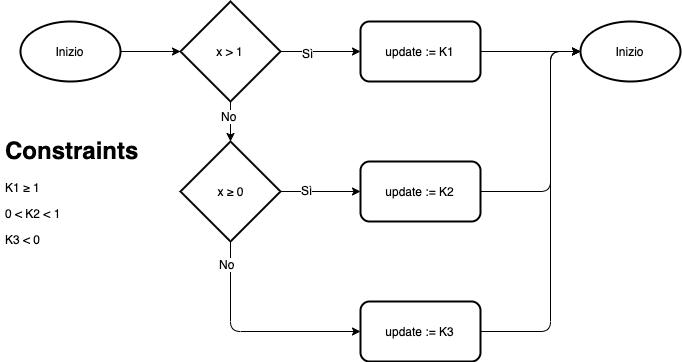

The diagram above was exported from draw.io. Its source (the exported page's mxGraphModel, read from the mxfile embedded in the PNG):
<mxGraphModel dx="932" dy="666" grid="1" gridSize="10" guides="1" tooltips="1" connect="1" arrows="1" fold="1" page="1" pageScale="1" pageWidth="1169" pageHeight="827" math="0" shadow="0">
  <root>
    <mxCell id="K3Sa-W0Ab5VGMOQ2QhCh-0" />
    <mxCell id="K3Sa-W0Ab5VGMOQ2QhCh-1" parent="K3Sa-W0Ab5VGMOQ2QhCh-0" />
    <mxCell id="B910Hbs_kB375oAdWX6m-0" style="edgeStyle=orthogonalEdgeStyle;rounded=1;orthogonalLoop=1;jettySize=auto;html=1;exitX=1;exitY=0.5;exitDx=0;exitDy=0;exitPerimeter=0;entryX=0;entryY=0.5;entryDx=0;entryDy=0;strokeColor=#000000;entryPerimeter=0;" parent="K3Sa-W0Ab5VGMOQ2QhCh-1" source="B910Hbs_kB375oAdWX6m-1" target="B910Hbs_kB375oAdWX6m-37" edge="1">
      <mxGeometry relative="1" as="geometry">
        <mxPoint x="225" y="100" as="targetPoint" />
      </mxGeometry>
    </mxCell>
    <mxCell id="B910Hbs_kB375oAdWX6m-1" value="Inizio" style="strokeWidth=2;html=1;shape=mxgraph.flowchart.start_1;whiteSpace=wrap;" parent="K3Sa-W0Ab5VGMOQ2QhCh-1" vertex="1">
      <mxGeometry x="70" y="70" width="100" height="60" as="geometry" />
    </mxCell>
    <mxCell id="B910Hbs_kB375oAdWX6m-39" value="" style="edgeStyle=orthogonalEdgeStyle;rounded=1;orthogonalLoop=1;jettySize=auto;html=1;strokeColor=#000000;" parent="K3Sa-W0Ab5VGMOQ2QhCh-1" source="B910Hbs_kB375oAdWX6m-37" target="B910Hbs_kB375oAdWX6m-38" edge="1">
      <mxGeometry relative="1" as="geometry" />
    </mxCell>
    <mxCell id="B910Hbs_kB375oAdWX6m-52" value="No" style="text;html=1;align=center;verticalAlign=middle;resizable=0;points=[];;labelBackgroundColor=#ffffff;" parent="B910Hbs_kB375oAdWX6m-39" vertex="1" connectable="0">
      <mxGeometry x="-0.3" y="-2" relative="1" as="geometry">
        <mxPoint as="offset" />
      </mxGeometry>
    </mxCell>
    <mxCell id="B910Hbs_kB375oAdWX6m-47" value="" style="edgeStyle=orthogonalEdgeStyle;rounded=1;orthogonalLoop=1;jettySize=auto;html=1;strokeColor=#000000;" parent="K3Sa-W0Ab5VGMOQ2QhCh-1" source="B910Hbs_kB375oAdWX6m-37" target="B910Hbs_kB375oAdWX6m-40" edge="1">
      <mxGeometry relative="1" as="geometry" />
    </mxCell>
    <mxCell id="B910Hbs_kB375oAdWX6m-50" value="Sì" style="text;html=1;align=center;verticalAlign=middle;resizable=0;points=[];;labelBackgroundColor=#ffffff;" parent="B910Hbs_kB375oAdWX6m-47" vertex="1" connectable="0">
      <mxGeometry x="-0.325" y="-1" relative="1" as="geometry">
        <mxPoint as="offset" />
      </mxGeometry>
    </mxCell>
    <mxCell id="B910Hbs_kB375oAdWX6m-37" value="x &amp;gt; 1" style="strokeWidth=2;html=1;shape=mxgraph.flowchart.decision;whiteSpace=wrap;rounded=1;" parent="K3Sa-W0Ab5VGMOQ2QhCh-1" vertex="1">
      <mxGeometry x="230" y="50" width="100" height="100" as="geometry" />
    </mxCell>
    <mxCell id="B910Hbs_kB375oAdWX6m-44" value="" style="edgeStyle=orthogonalEdgeStyle;rounded=1;orthogonalLoop=1;jettySize=auto;html=1;strokeColor=#000000;entryX=0;entryY=0.5;entryDx=0;entryDy=0;" parent="K3Sa-W0Ab5VGMOQ2QhCh-1" source="B910Hbs_kB375oAdWX6m-38" target="B910Hbs_kB375oAdWX6m-42" edge="1">
      <mxGeometry relative="1" as="geometry">
        <mxPoint x="280" y="330" as="targetPoint" />
        <Array as="points">
          <mxPoint x="280" y="380" />
        </Array>
      </mxGeometry>
    </mxCell>
    <mxCell id="B910Hbs_kB375oAdWX6m-53" value="No" style="text;html=1;align=center;verticalAlign=middle;resizable=0;points=[];;labelBackgroundColor=#ffffff;" parent="B910Hbs_kB375oAdWX6m-44" vertex="1" connectable="0">
      <mxGeometry x="-0.8" y="-4" relative="1" as="geometry">
        <mxPoint as="offset" />
      </mxGeometry>
    </mxCell>
    <mxCell id="B910Hbs_kB375oAdWX6m-48" value="" style="edgeStyle=orthogonalEdgeStyle;rounded=1;orthogonalLoop=1;jettySize=auto;html=1;strokeColor=#000000;" parent="K3Sa-W0Ab5VGMOQ2QhCh-1" source="B910Hbs_kB375oAdWX6m-38" target="B910Hbs_kB375oAdWX6m-41" edge="1">
      <mxGeometry relative="1" as="geometry" />
    </mxCell>
    <mxCell id="B910Hbs_kB375oAdWX6m-51" value="Sì" style="text;html=1;align=center;verticalAlign=middle;resizable=0;points=[];;labelBackgroundColor=#ffffff;" parent="B910Hbs_kB375oAdWX6m-48" vertex="1" connectable="0">
      <mxGeometry x="-0.35" y="2" relative="1" as="geometry">
        <mxPoint as="offset" />
      </mxGeometry>
    </mxCell>
    <mxCell id="B910Hbs_kB375oAdWX6m-38" value="x ≥ 0" style="strokeWidth=2;html=1;shape=mxgraph.flowchart.decision;whiteSpace=wrap;rounded=1;" parent="K3Sa-W0Ab5VGMOQ2QhCh-1" vertex="1">
      <mxGeometry x="230" y="190" width="100" height="100" as="geometry" />
    </mxCell>
    <mxCell id="B910Hbs_kB375oAdWX6m-57" style="edgeStyle=orthogonalEdgeStyle;rounded=1;orthogonalLoop=1;jettySize=auto;html=1;exitX=1;exitY=0.5;exitDx=0;exitDy=0;entryX=0;entryY=0.5;entryDx=0;entryDy=0;entryPerimeter=0;strokeColor=#000000;" parent="K3Sa-W0Ab5VGMOQ2QhCh-1" source="B910Hbs_kB375oAdWX6m-40" target="B910Hbs_kB375oAdWX6m-54" edge="1">
      <mxGeometry relative="1" as="geometry" />
    </mxCell>
    <mxCell id="B910Hbs_kB375oAdWX6m-40" value="update := K1" style="rounded=1;whiteSpace=wrap;html=1;strokeColor=#000000;strokeWidth=2;" parent="K3Sa-W0Ab5VGMOQ2QhCh-1" vertex="1">
      <mxGeometry x="410" y="70" width="120" height="60" as="geometry" />
    </mxCell>
    <mxCell id="B910Hbs_kB375oAdWX6m-59" style="edgeStyle=orthogonalEdgeStyle;rounded=1;orthogonalLoop=1;jettySize=auto;html=1;exitX=1;exitY=0.5;exitDx=0;exitDy=0;entryX=0;entryY=0.5;entryDx=0;entryDy=0;entryPerimeter=0;strokeColor=#000000;" parent="K3Sa-W0Ab5VGMOQ2QhCh-1" source="B910Hbs_kB375oAdWX6m-41" target="B910Hbs_kB375oAdWX6m-54" edge="1">
      <mxGeometry relative="1" as="geometry">
        <Array as="points">
          <mxPoint x="600" y="240" />
          <mxPoint x="600" y="100" />
        </Array>
      </mxGeometry>
    </mxCell>
    <mxCell id="B910Hbs_kB375oAdWX6m-41" value="update := K2" style="rounded=1;whiteSpace=wrap;html=1;strokeColor=#000000;strokeWidth=2;" parent="K3Sa-W0Ab5VGMOQ2QhCh-1" vertex="1">
      <mxGeometry x="410" y="210" width="120" height="60" as="geometry" />
    </mxCell>
    <mxCell id="B910Hbs_kB375oAdWX6m-60" style="edgeStyle=orthogonalEdgeStyle;rounded=1;orthogonalLoop=1;jettySize=auto;html=1;exitX=1;exitY=0.5;exitDx=0;exitDy=0;entryX=0;entryY=0.5;entryDx=0;entryDy=0;entryPerimeter=0;strokeColor=#000000;" parent="K3Sa-W0Ab5VGMOQ2QhCh-1" source="B910Hbs_kB375oAdWX6m-42" target="B910Hbs_kB375oAdWX6m-54" edge="1">
      <mxGeometry relative="1" as="geometry">
        <Array as="points">
          <mxPoint x="600" y="380" />
          <mxPoint x="600" y="100" />
        </Array>
      </mxGeometry>
    </mxCell>
    <mxCell id="B910Hbs_kB375oAdWX6m-42" value="update := K3" style="rounded=1;whiteSpace=wrap;html=1;strokeColor=#000000;strokeWidth=2;" parent="K3Sa-W0Ab5VGMOQ2QhCh-1" vertex="1">
      <mxGeometry x="410" y="350" width="120" height="60" as="geometry" />
    </mxCell>
    <mxCell id="B910Hbs_kB375oAdWX6m-54" value="Inizio" style="strokeWidth=2;html=1;shape=mxgraph.flowchart.start_1;whiteSpace=wrap;" parent="K3Sa-W0Ab5VGMOQ2QhCh-1" vertex="1">
      <mxGeometry x="630" y="70" width="100" height="60" as="geometry" />
    </mxCell>
    <mxCell id="B910Hbs_kB375oAdWX6m-61" value="&lt;h1&gt;Constraints&lt;/h1&gt;&lt;p&gt;K1 ≥ 1&lt;/p&gt;&lt;p&gt;0 &amp;lt; K2 &amp;lt; 1&lt;/p&gt;&lt;p&gt;K3 &amp;lt; 0&lt;/p&gt;" style="text;html=1;strokeColor=none;fillColor=none;spacing=5;spacingTop=-20;whiteSpace=wrap;overflow=hidden;rounded=0;" parent="K3Sa-W0Ab5VGMOQ2QhCh-1" vertex="1">
      <mxGeometry x="50" y="180" width="150" height="120" as="geometry" />
    </mxCell>
  </root>
</mxGraphModel>